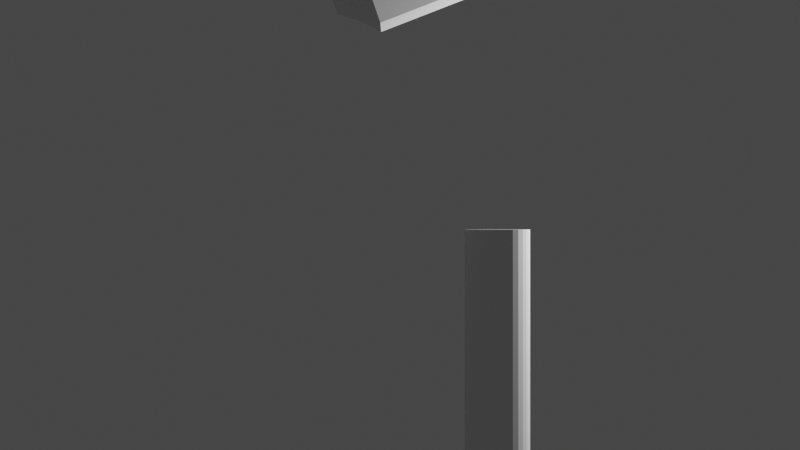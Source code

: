 # Source: CharacterProject2020.blend  (saved by Blender 2.81.16; exported with 4.5.12 LTS)
import bpy
from mathutils import Matrix  # noqa: F401  (used for matrix-valued properties, if any)

bpy.ops.wm.read_factory_settings(use_empty=True)
scene = bpy.context.scene
scene.name = 'Scene'

# ---- collections
col_collection = bpy.data.collections.new('Collection'); scene.collection.children.link(col_collection)

# ---- world
world_world = bpy.data.worlds.new('World'); scene.world = world_world
world_world.use_nodes = True; world_world.node_tree.nodes.clear()
_N = world_world.node_tree.nodes; _L = world_world.node_tree.links
n0 = _N.new('ShaderNodeOutputWorld'); n0.name = 'World Output'; n0.location = (300, 300)
n1 = _N.new('ShaderNodeBackground'); n1.name = 'Background'; n1.location = (10, 300)
n1.inputs[0].default_value = (0.05088, 0.05088, 0.05088, 1.0)
_L.new(n1.outputs[0], n0.inputs[0])
n0.is_active_output = True
world_world.color = (0.05088, 0.05088, 0.05088)
world_world.use_sun_shadow = False
world_world.sun_shadow_jitter_overblur = 0.0

# ---- cameras
cam_camera = bpy.data.cameras.new('Camera')
cam_camera.clip_end = 100.0
cam_camera.ortho_scale = 7.314

# ---- lights
light_light = bpy.data.lights.new('Light', 'POINT')
light_light.transmission_factor = 0.0
light_light.energy = 1000.0
light_light.shadow_soft_size = 0.1
light_light.shadow_maximum_resolution = 0.006
light_light.use_absolute_resolution = True

# ---- meshes
me_cube_001 = bpy.data.meshes.new('Cube.001')
me_cube_001.from_pydata([(-0.3118, -0.4816, -0.5293), (-0.4943, -0.4816, -0.05998), (-0.3118, 0.4828, -0.5293), (-0.4943, 0.4828, -0.05998), (1.064, -0.4132, 0.1686), (0.9364, -0.4132, 0.4964), (1.064, 0.4278, 0.1686), (0.9364, 0.4692, 0.4964), (-0.2876, 0.0006189, -0.7206), (-0.6057, 0.0006189, 0.09741), (1.282, 0.0006189, -0.01188), (1.033, 0.0006189, 0.6281), (0.5136, 0.5549, -0.409), (0.1955, 0.5549, 0.409), (0.5136, -0.5537, -0.409), (0.1955, -0.5537, 0.409), (0.08761, 0.0006189, 0.6865), (0.6164, 0.0006189, -0.6734), (0.04764, 0.5549, -0.5902), (-0.2705, -0.5537, 0.2278), (0.1504, 0.0006189, -0.8546), (-0.2705, 0.5549, 0.2278), (0.04764, -0.5537, -0.5902), (-0.3784, 0.0006189, 0.5053), (0.6615, 0.5549, 0.5902), (0.9796, -0.5537, -0.2278), (0.5536, 0.0006189, 0.8678), (0.9796, 0.5549, -0.2278), (0.6615, -0.5537, 0.5902), (1.082, 0.0006189, -0.4921), (-0.55, 0.2417, 0.01871), (1.359, 0.2417, 0.02004), (-0.2997, 0.2417, -0.625), (1.109, 0.2625, 0.6637), (0.6153, 0.2778, -0.6705), (0.09385, 0.2778, 0.6705), (0.1493, 0.2778, -0.8517), (-0.3722, 0.2778, 0.4893), (0.5599, 0.2778, 0.8517), (1.081, 0.2778, -0.4893), (-0.2995, -0.2367, -0.6265), (1.108, -0.2367, 0.6652), (-0.5509, -0.2367, 0.01996), (1.36, -0.2367, 0.01879), (0.09223, -0.2721, 0.6747), (0.6169, -0.2721, -0.6747), (0.1509, -0.2721, -0.8559), (-0.3738, -0.2721, 0.4934), (0.5582, -0.2721, 0.8559), (1.083, -0.2721, -0.4934)], [], [(32, 30, 3, 2), (27, 24, 7, 6), (43, 41, 5, 4), (22, 19, 1, 0), (49, 43, 4, 25), (47, 42, 1, 19), (37, 30, 9, 23), (39, 31, 10, 29), (31, 33, 11, 10), (40, 42, 9, 8), (36, 34, 17, 20), (38, 35, 16, 26), (48, 44, 15, 28), (46, 45, 14, 22), (25, 28, 15, 14), (18, 21, 13, 12), (2, 3, 21, 18), (40, 46, 22, 0), (32, 36, 20, 8), (35, 37, 23, 16), (44, 47, 19, 15), (14, 15, 19, 22), (4, 5, 28, 25), (41, 48, 28, 5), (33, 38, 26, 11), (34, 39, 29, 17), (45, 49, 25, 14), (12, 13, 24, 27), (12, 27, 39, 34), (7, 24, 38, 33), (13, 21, 37, 35), (2, 18, 36, 32), (24, 13, 35, 38), (18, 12, 34, 36), (6, 7, 33, 31), (27, 6, 31, 39), (21, 3, 30, 37), (8, 9, 30, 32), (17, 29, 49, 45), (11, 26, 48, 41), (16, 23, 47, 44), (8, 20, 46, 40), (20, 17, 45, 46), (26, 16, 44, 48), (0, 1, 42, 40), (23, 9, 42, 47), (29, 10, 43, 49), (10, 11, 41, 43)])
_uv = me_cube_001.uv_layers.new(name='UVMap')
_uv.uv.foreach_set('vector', [0.375, 0.1875, 0.625, 0.1875, 0.625, 0.25, 0.375, 0.25, 0.375, 0.4375, 0.625, 0.4375, 0.625, 0.5, 0.375, 0.5, 0.375, 0.6865, 0.625, 0.6865, 0.625, 0.75, 0.375, 0.75, 0.375, 0.9375, 0.625, 0.9375, 0.625, 1.0, 0.375, 1.0, 0.3125, 0.6865, 0.375, 0.6865, 0.375, 0.75, 0.3125, 0.75, 0.8125, 0.6865, 0.875, 0.6865, 0.875, 0.75, 0.8125, 0.75, 0.8125, 0.5625, 0.875, 0.5625, 0.875, 0.625, 0.8125, 0.625, 0.3125, 0.5625, 0.375, 0.5625, 0.375, 0.625, 0.3125, 0.625, 0.375, 0.5625, 0.625, 0.5625, 0.625, 0.625, 0.375, 0.625, 0.375, 0.06349, 0.625, 0.06349, 0.625, 0.125, 0.375, 0.125, 0.1875, 0.5625, 0.25, 0.5625, 0.25, 0.625, 0.1875, 0.625, 0.6875, 0.5625, 0.75, 0.5625, 0.75, 0.625, 0.6875, 0.625, 0.6875, 0.6865, 0.75, 0.6865, 0.75, 0.75, 0.6875, 0.75, 0.1875, 0.6865, 0.25, 0.6865, 0.25, 0.75, 0.1875, 0.75, 0.375, 0.8125, 0.625, 0.8125, 0.625, 0.875, 0.375, 0.875, 0.375, 0.3125, 0.625, 0.3125, 0.625, 0.375, 0.375, 0.375, 0.375, 0.25, 0.625, 0.25, 0.625, 0.3125, 0.375, 0.3125, 0.125, 0.6865, 0.1875, 0.6865, 0.1875, 0.75, 0.125, 0.75, 0.125, 0.5625, 0.1875, 0.5625, 0.1875, 0.625, 0.125, 0.625, 0.75, 0.5625, 0.8125, 0.5625, 0.8125, 0.625, 0.75, 0.625, 0.75, 0.6865, 0.8125, 0.6865, 0.8125, 0.75, 0.75, 0.75, 0.375, 0.875, 0.625, 0.875, 0.625, 0.9375, 0.375, 0.9375, 0.375, 0.75, 0.625, 0.75, 0.625, 0.8125, 0.375, 0.8125, 0.625, 0.6865, 0.6875, 0.6865, 0.6875, 0.75, 0.625, 0.75, 0.625, 0.5625, 0.6875, 0.5625, 0.6875, 0.625, 0.625, 0.625, 0.25, 0.5625, 0.3125, 0.5625, 0.3125, 0.625, 0.25, 0.625, 0.25, 0.6865, 0.3125, 0.6865, 0.3125, 0.75, 0.25, 0.75, 0.375, 0.375, 0.625, 0.375, 0.625, 0.4375, 0.375, 0.4375, 0.25, 0.5, 0.3125, 0.5, 0.3125, 0.5625, 0.25, 0.5625, 0.625, 0.5, 0.6875, 0.5, 0.6875, 0.5625, 0.625, 0.5625, 0.75, 0.5, 0.8125, 0.5, 0.8125, 0.5625, 0.75, 0.5625, 0.125, 0.5, 0.1875, 0.5, 0.1875, 0.5625, 0.125, 0.5625, 0.6875, 0.5, 0.75, 0.5, 0.75, 0.5625, 0.6875, 0.5625, 0.1875, 0.5, 0.25, 0.5, 0.25, 0.5625, 0.1875, 0.5625, 0.375, 0.5, 0.625, 0.5, 0.625, 0.5625, 0.375, 0.5625, 0.3125, 0.5, 0.375, 0.5, 0.375, 0.5625, 0.3125, 0.5625, 0.8125, 0.5, 0.875, 0.5, 0.875, 0.5625, 0.8125, 0.5625, 0.375, 0.125, 0.625, 0.125, 0.625, 0.1875, 0.375, 0.1875, 0.25, 0.625, 0.3125, 0.625, 0.3125, 0.6865, 0.25, 0.6865, 0.625, 0.625, 0.6875, 0.625, 0.6875, 0.6865, 0.625, 0.6865, 0.75, 0.625, 0.8125, 0.625, 0.8125, 0.6865, 0.75, 0.6865, 0.125, 0.625, 0.1875, 0.625, 0.1875, 0.6865, 0.125, 0.6865, 0.1875, 0.625, 0.25, 0.625, 0.25, 0.6865, 0.1875, 0.6865, 0.6875, 0.625, 0.75, 0.625, 0.75, 0.6865, 0.6875, 0.6865, 0.375, 0.0, 0.625, 0.0, 0.625, 0.06349, 0.375, 0.06349, 0.8125, 0.625, 0.875, 0.625, 0.875, 0.6865, 0.8125, 0.6865, 0.3125, 0.625, 0.375, 0.625, 0.375, 0.6865, 0.3125, 0.6865, 0.375, 0.625, 0.625, 0.625, 0.625, 0.6865, 0.375, 0.6865])
me_cube_001.use_remesh_fix_poles = True
me_cube_001.use_remesh_preserve_attributes = False
me_cube_001.use_mirror_vertex_groups = False
me_cube_001.update()
me_cube_002 = bpy.data.meshes.new('Cube.002')
me_cube_002.from_pydata([(-0.8129, -0.4816, -0.2518), (-0.8129, -0.4816, 0.2518), (-0.8129, 0.4828, -0.2518), (-0.8129, 0.4828, 0.2518), (0.8129, -0.4816, -0.09988), (0.8129, -0.4816, 0.2518), (0.8129, 0.4828, -0.09988), (0.8129, 0.5243, 0.2518), (-0.8597, 0.0006189, -0.4388), (-0.8597, 0.0006189, 0.4388), (0.8597, 0.0006189, -0.3471), (0.8597, 0.0006189, 0.3396), (0.0, 0.5549, -0.4388), (0.0, 0.5549, 0.4388), (0.0, -0.5537, -0.4388), (0.0, -0.5537, 0.4388), (0.0, 0.0006189, 0.7366), (0.0, 0.0006189, -0.7225), (-0.5, 0.5549, -0.4388), (-0.5, -0.5537, 0.4388), (-0.5, 0.0006189, -0.7225), (-0.5, 0.5549, 0.4388), (-0.5, -0.5537, -0.4388), (-0.5, 0.0006189, 0.7366), (0.5, 0.5549, 0.4388), (0.5, -0.5537, -0.4388), (0.5, 0.0006189, 0.7366), (0.5, 0.5549, -0.4388), (0.5, -0.5537, 0.4388), (0.5, 0.0006189, -0.7225), (-0.8363, 0.2417, 0.3453), (0.8363, 0.2417, -0.3453), (-0.8363, 0.2417, -0.3453), (0.8363, 0.2625, 0.3453), (0.0, 0.2778, -0.7194), (0.0, 0.2778, 0.7194), (-0.5, 0.2778, -0.7194), (-0.5, 0.2778, 0.7194), (0.5, 0.2778, 0.7194), (0.5, 0.2778, -0.7194), (-0.8367, -0.2367, -0.3468), (0.8367, -0.2367, 0.3468), (-0.8367, -0.2367, 0.3468), (0.8367, -0.2367, -0.3468), (0.0, -0.2721, 0.7239), (0.0, -0.2721, -0.7239), (-0.5, -0.2721, -0.7239), (-0.5, -0.2721, 0.7239), (0.5, -0.2721, 0.7239), (0.5, -0.2721, -0.7239), (-9.266, 0.3637, -1.348), (-5.676, 0.3637, -1.348), (-9.266, 0.3572, -1.413), (-5.676, 0.3572, -1.413), (-9.266, 0.3381, -1.476), (-5.676, 0.3381, -1.476), (-9.266, 0.3072, -1.534), (-5.676, 0.3072, -1.534), (-9.266, 0.2655, -1.585), (-5.676, 0.2655, -1.585), (-9.266, 0.2147, -1.626), (-5.676, 0.2147, -1.626), (-9.266, 0.1567, -1.657), (-5.676, 0.1567, -1.657), (-9.266, 0.09381, -1.676), (-5.676, 0.09381, -1.676), (-9.266, 0.0284, -1.683), (-5.676, 0.0284, -1.683), (-9.266, -0.037, -1.676), (-5.676, -0.037, -1.676), (-9.266, -0.09989, -1.657), (-5.676, -0.09989, -1.657), (-9.266, -0.1578, -1.626), (-5.676, -0.1578, -1.626), (-9.266, -0.2087, -1.585), (-5.676, -0.2087, -1.585), (-9.266, -0.2503, -1.534), (-5.676, -0.2503, -1.534), (-9.266, -0.2813, -1.476), (-5.676, -0.2813, -1.476), (-9.266, -0.3004, -1.413), (-5.676, -0.3004, -1.413), (-9.266, -0.3068, -1.348), (-5.676, -0.3068, -1.348), (-9.266, -0.3004, -1.282), (-5.676, -0.3004, -1.282), (-9.266, -0.2813, -1.219), (-5.676, -0.2813, -1.219), (-9.266, -0.2503, -1.161), (-5.676, -0.2503, -1.161), (-9.266, -0.2087, -1.11), (-5.676, -0.2087, -1.11), (-9.266, -0.1578, -1.069), (-5.676, -0.1578, -1.069), (-9.266, -0.09989, -1.038), (-5.676, -0.09989, -1.038), (-9.266, -0.037, -1.019), (-5.676, -0.037, -1.019), (-9.266, 0.02841, -1.012), (-5.676, 0.02841, -1.012), (-9.266, 0.09381, -1.019), (-5.676, 0.09381, -1.019), (-9.266, 0.1567, -1.038), (-5.676, 0.1567, -1.038), (-9.266, 0.2147, -1.069), (-5.676, 0.2147, -1.069), (-9.266, 0.2655, -1.11), (-5.676, 0.2655, -1.11), (-9.266, 0.3072, -1.161), (-5.676, 0.3072, -1.161), (-9.266, 0.3381, -1.219), (-5.676, 0.3381, -1.219), (-9.266, 0.3572, -1.282), (-5.676, 0.3572, -1.282)], [], [(32, 30, 3, 2), (27, 24, 7, 6), (43, 41, 5, 4), (22, 19, 1, 0), (49, 43, 4, 25), (47, 42, 1, 19), (37, 30, 9, 23), (39, 31, 10, 29), (31, 33, 11, 10), (40, 42, 9, 8), (36, 34, 17, 20), (38, 35, 16, 26), (48, 44, 15, 28), (46, 45, 14, 22), (25, 28, 15, 14), (18, 21, 13, 12), (2, 3, 21, 18), (40, 46, 22, 0), (32, 36, 20, 8), (35, 37, 23, 16), (44, 47, 19, 15), (14, 15, 19, 22), (4, 5, 28, 25), (41, 48, 28, 5), (33, 38, 26, 11), (34, 39, 29, 17), (45, 49, 25, 14), (12, 13, 24, 27), (12, 27, 39, 34), (7, 24, 38, 33), (13, 21, 37, 35), (2, 18, 36, 32), (24, 13, 35, 38), (18, 12, 34, 36), (6, 7, 33, 31), (27, 6, 31, 39), (21, 3, 30, 37), (8, 9, 30, 32), (17, 29, 49, 45), (11, 26, 48, 41), (16, 23, 47, 44), (8, 20, 46, 40), (20, 17, 45, 46), (26, 16, 44, 48), (0, 1, 42, 40), (23, 9, 42, 47), (29, 10, 43, 49), (10, 11, 41, 43), (50, 51, 53, 52), (52, 53, 55, 54), (54, 55, 57, 56), (56, 57, 59, 58), (58, 59, 61, 60), (60, 61, 63, 62), (62, 63, 65, 64), (64, 65, 67, 66), (66, 67, 69, 68), (68, 69, 71, 70), (70, 71, 73, 72), (72, 73, 75, 74), (74, 75, 77, 76), (76, 77, 79, 78), (78, 79, 81, 80), (80, 81, 83, 82), (82, 83, 85, 84), (84, 85, 87, 86), (86, 87, 89, 88), (88, 89, 91, 90), (90, 91, 93, 92), (92, 93, 95, 94), (94, 95, 97, 96), (96, 97, 99, 98), (98, 99, 101, 100), (100, 101, 103, 102), (102, 103, 105, 104), (104, 105, 107, 106), (106, 107, 109, 108), (108, 109, 111, 110), (53, 51, 113, 111, 109, 107, 105, 103, 101, 99, 97, 95, 93, 91, 89, 87, 85, 83, 81, 79, 77, 75, 73, 71, 69, 67, 65, 63, 61, 59, 57, 55), (110, 111, 113, 112), (112, 113, 51, 50), (50, 52, 54, 56, 58, 60, 62, 64, 66, 68, 70, 72, 74, 76, 78, 80, 82, 84, 86, 88, 90, 92, 94, 96, 98, 100, 102, 104, 106, 108, 110, 112)])
_uv = me_cube_002.uv_layers.new(name='UVMap')
_uv.uv.foreach_set('vector', [0.375, 0.1875, 0.625, 0.1875, 0.625, 0.25, 0.375, 0.25, 0.375, 0.4375, 0.625, 0.4375, 0.625, 0.5, 0.375, 0.5, 0.375, 0.6865, 0.625, 0.6865, 0.625, 0.75, 0.375, 0.75, 0.375, 0.9375, 0.625, 0.9375, 0.625, 1.0, 0.375, 1.0, 0.3125, 0.6865, 0.375, 0.6865, 0.375, 0.75, 0.3125, 0.75, 0.8125, 0.6865, 0.875, 0.6865, 0.875, 0.75, 0.8125, 0.75, 0.8125, 0.5625, 0.875, 0.5625, 0.875, 0.625, 0.8125, 0.625, 0.3125, 0.5625, 0.375, 0.5625, 0.375, 0.625, 0.3125, 0.625, 0.375, 0.5625, 0.625, 0.5625, 0.625, 0.625, 0.375, 0.625, 0.375, 0.06349, 0.625, 0.06349, 0.625, 0.125, 0.375, 0.125, 0.1875, 0.5625, 0.25, 0.5625, 0.25, 0.625, 0.1875, 0.625, 0.6875, 0.5625, 0.75, 0.5625, 0.75, 0.625, 0.6875, 0.625, 0.6875, 0.6865, 0.75, 0.6865, 0.75, 0.75, 0.6875, 0.75, 0.1875, 0.6865, 0.25, 0.6865, 0.25, 0.75, 0.1875, 0.75, 0.375, 0.8125, 0.625, 0.8125, 0.625, 0.875, 0.375, 0.875, 0.375, 0.3125, 0.625, 0.3125, 0.625, 0.375, 0.375, 0.375, 0.375, 0.25, 0.625, 0.25, 0.625, 0.3125, 0.375, 0.3125, 0.125, 0.6865, 0.1875, 0.6865, 0.1875, 0.75, 0.125, 0.75, 0.125, 0.5625, 0.1875, 0.5625, 0.1875, 0.625, 0.125, 0.625, 0.75, 0.5625, 0.8125, 0.5625, 0.8125, 0.625, 0.75, 0.625, 0.75, 0.6865, 0.8125, 0.6865, 0.8125, 0.75, 0.75, 0.75, 0.375, 0.875, 0.625, 0.875, 0.625, 0.9375, 0.375, 0.9375, 0.375, 0.75, 0.625, 0.75, 0.625, 0.8125, 0.375, 0.8125, 0.625, 0.6865, 0.6875, 0.6865, 0.6875, 0.75, 0.625, 0.75, 0.625, 0.5625, 0.6875, 0.5625, 0.6875, 0.625, 0.625, 0.625, 0.25, 0.5625, 0.3125, 0.5625, 0.3125, 0.625, 0.25, 0.625, 0.25, 0.6865, 0.3125, 0.6865, 0.3125, 0.75, 0.25, 0.75, 0.375, 0.375, 0.625, 0.375, 0.625, 0.4375, 0.375, 0.4375, 0.25, 0.5, 0.3125, 0.5, 0.3125, 0.5625, 0.25, 0.5625, 0.625, 0.5, 0.6875, 0.5, 0.6875, 0.5625, 0.625, 0.5625, 0.75, 0.5, 0.8125, 0.5, 0.8125, 0.5625, 0.75, 0.5625, 0.125, 0.5, 0.1875, 0.5, 0.1875, 0.5625, 0.125, 0.5625, 0.6875, 0.5, 0.75, 0.5, 0.75, 0.5625, 0.6875, 0.5625, 0.1875, 0.5, 0.25, 0.5, 0.25, 0.5625, 0.1875, 0.5625, 0.375, 0.5, 0.625, 0.5, 0.625, 0.5625, 0.375, 0.5625, 0.3125, 0.5, 0.375, 0.5, 0.375, 0.5625, 0.3125, 0.5625, 0.8125, 0.5, 0.875, 0.5, 0.875, 0.5625, 0.8125, 0.5625, 0.375, 0.125, 0.625, 0.125, 0.625, 0.1875, 0.375, 0.1875, 0.25, 0.625, 0.3125, 0.625, 0.3125, 0.6865, 0.25, 0.6865, 0.625, 0.625, 0.6875, 0.625, 0.6875, 0.6865, 0.625, 0.6865, 0.75, 0.625, 0.8125, 0.625, 0.8125, 0.6865, 0.75, 0.6865, 0.125, 0.625, 0.1875, 0.625, 0.1875, 0.6865, 0.125, 0.6865, 0.1875, 0.625, 0.25, 0.625, 0.25, 0.6865, 0.1875, 0.6865, 0.6875, 0.625, 0.75, 0.625, 0.75, 0.6865, 0.6875, 0.6865, 0.375, 0.0, 0.625, 0.0, 0.625, 0.06349, 0.375, 0.06349, 0.8125, 0.625, 0.875, 0.625, 0.875, 0.6865, 0.8125, 0.6865, 0.3125, 0.625, 0.375, 0.625, 0.375, 0.6865, 0.3125, 0.6865, 0.375, 0.625, 0.625, 0.625, 0.625, 0.6865, 0.375, 0.6865, 1.0, 0.5, 1.0, 1.0, 0.9688, 1.0, 0.9688, 0.5, 0.9688, 0.5, 0.9688, 1.0, 0.9375, 1.0, 0.9375, 0.5, 0.9375, 0.5, 0.9375, 1.0, 0.9062, 1.0, 0.9062, 0.5, 0.9062, 0.5, 0.9062, 1.0, 0.875, 1.0, 0.875, 0.5, 0.875, 0.5, 0.875, 1.0, 0.8438, 1.0, 0.8438, 0.5, 0.8438, 0.5, 0.8438, 1.0, 0.8125, 1.0, 0.8125, 0.5, 0.8125, 0.5, 0.8125, 1.0, 0.7812, 1.0, 0.7812, 0.5, 0.7812, 0.5, 0.7812, 1.0, 0.75, 1.0, 0.75, 0.5, 0.75, 0.5, 0.75, 1.0, 0.7188, 1.0, 0.7188, 0.5, 0.7188, 0.5, 0.7188, 1.0, 0.6875, 1.0, 0.6875, 0.5, 0.6875, 0.5, 0.6875, 1.0, 0.6562, 1.0, 0.6562, 0.5, 0.6562, 0.5, 0.6562, 1.0, 0.625, 1.0, 0.625, 0.5, 0.625, 0.5, 0.625, 1.0, 0.5938, 1.0, 0.5938, 0.5, 0.5938, 0.5, 0.5938, 1.0, 0.5625, 1.0, 0.5625, 0.5, 0.5625, 0.5, 0.5625, 1.0, 0.5312, 1.0, 0.5312, 0.5, 0.5312, 0.5, 0.5312, 1.0, 0.5, 1.0, 0.5, 0.5, 0.5, 0.5, 0.5, 1.0, 0.4688, 1.0, 0.4688, 0.5, 0.4688, 0.5, 0.4688, 1.0, 0.4375, 1.0, 0.4375, 0.5, 0.4375, 0.5, 0.4375, 1.0, 0.4062, 1.0, 0.4062, 0.5, 0.4062, 0.5, 0.4062, 1.0, 0.375, 1.0, 0.375, 0.5, 0.375, 0.5, 0.375, 1.0, 0.3438, 1.0, 0.3438, 0.5, 0.3438, 0.5, 0.3438, 1.0, 0.3125, 1.0, 0.3125, 0.5, 0.3125, 0.5, 0.3125, 1.0, 0.2812, 1.0, 0.2812, 0.5, 0.2812, 0.5, 0.2812, 1.0, 0.25, 1.0, 0.25, 0.5, 0.25, 0.5, 0.25, 1.0, 0.2188, 1.0, 0.2188, 0.5, 0.2188, 0.5, 0.2188, 1.0, 0.1875, 1.0, 0.1875, 0.5, 0.1875, 0.5, 0.1875, 1.0, 0.1562, 1.0, 0.1562, 0.5, 0.1562, 0.5, 0.1562, 1.0, 0.125, 1.0, 0.125, 0.5, 0.125, 0.5, 0.125, 1.0, 0.09375, 1.0, 0.09375, 0.5, 0.09375, 0.5, 0.09375, 1.0, 0.0625, 1.0, 0.0625, 0.5, 0.2968, 0.4854, 0.25, 0.49, 0.2032, 0.4854, 0.1582, 0.4717, 0.1167, 0.4496, 0.08029, 0.4197, 0.05045, 0.3833, 0.02827, 0.3418, 0.01461, 0.2968, 0.01, 0.25, 0.01461, 0.2032, 0.02827, 0.1582, 0.05045, 0.1167, 0.08029, 0.08029, 0.1167, 0.05045, 0.1582, 0.02827, 0.2032, 0.01461, 0.25, 0.01, 0.2968, 0.01461, 0.3418, 0.02827, 0.3833, 0.05045, 0.4197, 0.08029, 0.4496, 0.1167, 0.4717, 0.1582, 0.4854, 0.2032, 0.49, 0.25, 0.4854, 0.2968, 0.4717, 0.3418, 0.4496, 0.3833, 0.4197, 0.4197, 0.3833, 0.4496, 0.3418, 0.4717, 0.0625, 0.5, 0.0625, 1.0, 0.03125, 1.0, 0.03125, 0.5, 0.03125, 0.5, 0.03125, 1.0, 0.0, 1.0, 0.0, 0.5, 0.75, 0.49, 0.7968, 0.4854, 0.8418, 0.4717, 0.8833, 0.4496, 0.9197, 0.4197, 0.9496, 0.3833, 0.9717, 0.3418, 0.9854, 0.2968, 0.99, 0.25, 0.9854, 0.2032, 0.9717, 0.1582, 0.9496, 0.1167, 0.9197, 0.08029, 0.8833, 0.05045, 0.8418, 0.02827, 0.7968, 0.01461, 0.75, 0.01, 0.7032, 0.01461, 0.6582, 0.02827, 0.6167, 0.05045, 0.5803, 0.08029, 0.5504, 0.1167, 0.5283, 0.1582, 0.5146, 0.2032, 0.51, 0.25, 0.5146, 0.2968, 0.5283, 0.3418, 0.5504, 0.3833, 0.5803, 0.4197, 0.6167, 0.4496, 0.6582, 0.4717, 0.7032, 0.4854])
me_cube_002.use_remesh_fix_poles = True
me_cube_002.use_remesh_preserve_attributes = False
me_cube_002.use_mirror_vertex_groups = False
me_cube_002.update()

# ---- objects
ob_light = bpy.data.objects.new('Light', light_light)
ob_camera = bpy.data.objects.new('Camera', cam_camera)
ob_cube = bpy.data.objects.new('Cube', me_cube_001)
ob_cube_001 = bpy.data.objects.new('Cube.001', me_cube_002)

# ---- transforms, parenting, visibility, modifiers, constraints
ob_light.location = (4.076, 1.005, 5.904)
ob_light.rotation_euler = (0.6503, 0.05522, 1.866)
ob_light.lock_rotations_4d = False
ob_light.empty_display_type = 'ARROWS'
ob_light.color = (0.0, 0.0, 0.0, 0.0)
ob_light.lineart.crease_threshold = 0.0
ob_camera.location = (0.0, -11.43, 4.958)
ob_camera.rotation_euler = (1.571, 0.0, 0.0)
ob_camera.lock_rotations_4d = False
ob_camera.empty_display_type = 'ARROWS'
ob_camera.color = (0.0, 0.0, 0.0, 0.0)
ob_camera.display_type = 'WIRE'
ob_camera.lineart.crease_threshold = 0.0
ob_cube.location = (-0.3475, -0.0284, 7.842)
ob_cube.lineart.crease_threshold = 0.0
ob_cube_001.location = (-0.3475, -0.0284, 10.59)
ob_cube_001.rotation_euler = (0.0, -1.571, 0.0)
ob_cube_001.lineart.crease_threshold = 0.0

# ---- collection membership
col_collection.objects.link(ob_light)
col_collection.objects.link(ob_camera)
col_collection.objects.link(ob_cube)
col_collection.objects.link(ob_cube_001)

# ---- scene / render settings (as saved in the file)
scene.camera = ob_camera
scene.frame_start = 1; scene.frame_end = 250; scene.frame_set(1)
scene.render.engine = 'BLENDER_EEVEE_NEXT'
scene.cycles.use_denoising = False
scene.cycles.samples = 128
scene.cycles.sampling_pattern = 'TABULATED_SOBOL'
scene.cycles.use_adaptive_sampling = False
scene.cycles.use_light_tree = False
scene.view_settings.view_transform = 'Filmic'
bpy.context.view_layer.update()
